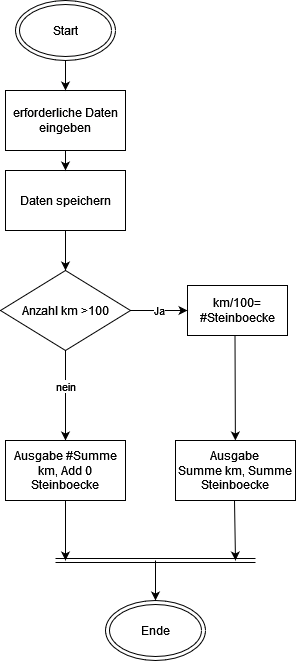

The diagram above was exported from draw.io. Its source (the exported page's mxGraphModel, read from the mxfile embedded in the PNG):
<mxGraphModel dx="1483" dy="726" grid="1" gridSize="10" guides="1" tooltips="1" connect="1" arrows="1" fold="1" page="1" pageScale="1" pageWidth="827" pageHeight="1169" math="0" shadow="0">
  <root>
    <mxCell id="0" />
    <mxCell id="1" parent="0" />
    <mxCell id="aaZ0WXYkcSjx9DufehlA-1" value="Start" style="ellipse;shape=doubleEllipse;whiteSpace=wrap;html=1;" parent="1" vertex="1">
      <mxGeometry x="350" y="60" width="100" height="60" as="geometry" />
    </mxCell>
    <mxCell id="aaZ0WXYkcSjx9DufehlA-3" value="erforderliche Daten eingeben " style="rounded=0;whiteSpace=wrap;html=1;" parent="1" vertex="1">
      <mxGeometry x="340" y="150" width="120" height="60" as="geometry" />
    </mxCell>
    <mxCell id="aaZ0WXYkcSjx9DufehlA-9" style="edgeStyle=orthogonalEdgeStyle;rounded=0;orthogonalLoop=1;jettySize=auto;html=1;exitX=0.5;exitY=1;exitDx=0;exitDy=0;" parent="1" source="aaZ0WXYkcSjx9DufehlA-4" edge="1">
      <mxGeometry relative="1" as="geometry">
        <mxPoint x="400" y="330" as="targetPoint" />
      </mxGeometry>
    </mxCell>
    <mxCell id="aaZ0WXYkcSjx9DufehlA-4" value="Daten speichern" style="rounded=0;whiteSpace=wrap;html=1;" parent="1" vertex="1">
      <mxGeometry x="340" y="230" width="120" height="60" as="geometry" />
    </mxCell>
    <mxCell id="aaZ0WXYkcSjx9DufehlA-11" value="nein" style="edgeStyle=orthogonalEdgeStyle;rounded=0;orthogonalLoop=1;jettySize=auto;html=1;exitX=0.5;exitY=1;exitDx=0;exitDy=0;entryX=0.5;entryY=0;entryDx=0;entryDy=0;" parent="1" target="aaZ0WXYkcSjx9DufehlA-6" edge="1">
      <mxGeometry relative="1" as="geometry">
        <mxPoint x="400" y="390" as="sourcePoint" />
      </mxGeometry>
    </mxCell>
    <mxCell id="aaZ0WXYkcSjx9DufehlA-6" value="Ausgabe #Summe km, Add 0 Steinboecke " style="rounded=0;whiteSpace=wrap;html=1;" parent="1" vertex="1">
      <mxGeometry x="340" y="500" width="120" height="60" as="geometry" />
    </mxCell>
    <mxCell id="aaZ0WXYkcSjx9DufehlA-7" value="Ende" style="ellipse;shape=doubleEllipse;whiteSpace=wrap;html=1;" parent="1" vertex="1">
      <mxGeometry x="440" y="660" width="100" height="60" as="geometry" />
    </mxCell>
    <mxCell id="lKaONn6yR-l3evvPHB33-3" value="" style="endArrow=classic;html=1;rounded=0;exitX=0.5;exitY=1;exitDx=0;exitDy=0;" parent="1" source="aaZ0WXYkcSjx9DufehlA-6" edge="1">
      <mxGeometry width="50" height="50" relative="1" as="geometry">
        <mxPoint x="190" y="640" as="sourcePoint" />
        <mxPoint x="400" y="620" as="targetPoint" />
      </mxGeometry>
    </mxCell>
    <mxCell id="lKaONn6yR-l3evvPHB33-4" value="" style="endArrow=classic;html=1;rounded=0;exitX=0.5;exitY=1;exitDx=0;exitDy=0;entryX=0.5;entryY=0;entryDx=0;entryDy=0;" parent="1" source="aaZ0WXYkcSjx9DufehlA-1" target="aaZ0WXYkcSjx9DufehlA-3" edge="1">
      <mxGeometry width="50" height="50" relative="1" as="geometry">
        <mxPoint x="150" y="350" as="sourcePoint" />
        <mxPoint x="200" y="300" as="targetPoint" />
      </mxGeometry>
    </mxCell>
    <mxCell id="lKaONn6yR-l3evvPHB33-5" value="" style="endArrow=classic;html=1;rounded=0;entryX=0.5;entryY=0;entryDx=0;entryDy=0;exitX=0.5;exitY=1;exitDx=0;exitDy=0;" parent="1" source="aaZ0WXYkcSjx9DufehlA-3" target="aaZ0WXYkcSjx9DufehlA-4" edge="1">
      <mxGeometry width="50" height="50" relative="1" as="geometry">
        <mxPoint x="140" y="260" as="sourcePoint" />
        <mxPoint x="190" y="210" as="targetPoint" />
      </mxGeometry>
    </mxCell>
    <mxCell id="49XlpGVE2ZaQOkD32UGg-1" value="Anzahl km &amp;gt;100" style="rhombus;whiteSpace=wrap;html=1;" parent="1" vertex="1">
      <mxGeometry x="335" y="330" width="130" height="80" as="geometry" />
    </mxCell>
    <mxCell id="49XlpGVE2ZaQOkD32UGg-2" value="km/100= #Steinboecke" style="rounded=0;whiteSpace=wrap;html=1;" parent="1" vertex="1">
      <mxGeometry x="522" y="345" width="100" height="50" as="geometry" />
    </mxCell>
    <mxCell id="49XlpGVE2ZaQOkD32UGg-3" value="Ja" style="edgeStyle=orthogonalEdgeStyle;rounded=0;orthogonalLoop=1;jettySize=auto;html=1;exitX=1;exitY=0.5;exitDx=0;exitDy=0;" parent="1" source="49XlpGVE2ZaQOkD32UGg-1" target="49XlpGVE2ZaQOkD32UGg-2" edge="1">
      <mxGeometry relative="1" as="geometry">
        <mxPoint x="410" y="300" as="sourcePoint" />
        <mxPoint x="410" y="340" as="targetPoint" />
      </mxGeometry>
    </mxCell>
    <mxCell id="49XlpGVE2ZaQOkD32UGg-9" value="" style="shape=link;html=1;rounded=0;" parent="1" edge="1">
      <mxGeometry width="100" relative="1" as="geometry">
        <mxPoint x="390" y="620" as="sourcePoint" />
        <mxPoint x="590" y="620" as="targetPoint" />
      </mxGeometry>
    </mxCell>
    <mxCell id="49XlpGVE2ZaQOkD32UGg-10" value="Ausgabe &lt;br&gt;Summe km, Summe Steinboecke " style="rounded=0;whiteSpace=wrap;html=1;" parent="1" vertex="1">
      <mxGeometry x="510" y="500" width="120" height="60" as="geometry" />
    </mxCell>
    <mxCell id="49XlpGVE2ZaQOkD32UGg-11" value="" style="endArrow=classic;html=1;rounded=0;exitX=0.5;exitY=1;exitDx=0;exitDy=0;" parent="1" edge="1">
      <mxGeometry width="50" height="50" relative="1" as="geometry">
        <mxPoint x="569" y="560" as="sourcePoint" />
        <mxPoint x="570" y="620" as="targetPoint" />
      </mxGeometry>
    </mxCell>
    <mxCell id="49XlpGVE2ZaQOkD32UGg-12" value="" style="endArrow=classic;html=1;rounded=0;exitX=0.5;exitY=1;exitDx=0;exitDy=0;" parent="1" target="49XlpGVE2ZaQOkD32UGg-10" edge="1">
      <mxGeometry width="50" height="50" relative="1" as="geometry">
        <mxPoint x="569.5" y="395" as="sourcePoint" />
        <mxPoint x="569.5" y="455" as="targetPoint" />
      </mxGeometry>
    </mxCell>
    <mxCell id="49XlpGVE2ZaQOkD32UGg-15" style="edgeStyle=orthogonalEdgeStyle;rounded=0;orthogonalLoop=1;jettySize=auto;html=1;entryX=0.5;entryY=0;entryDx=0;entryDy=0;" parent="1" target="aaZ0WXYkcSjx9DufehlA-7" edge="1">
      <mxGeometry relative="1" as="geometry">
        <mxPoint x="490" y="620" as="sourcePoint" />
        <mxPoint x="410" y="340" as="targetPoint" />
      </mxGeometry>
    </mxCell>
  </root>
</mxGraphModel>